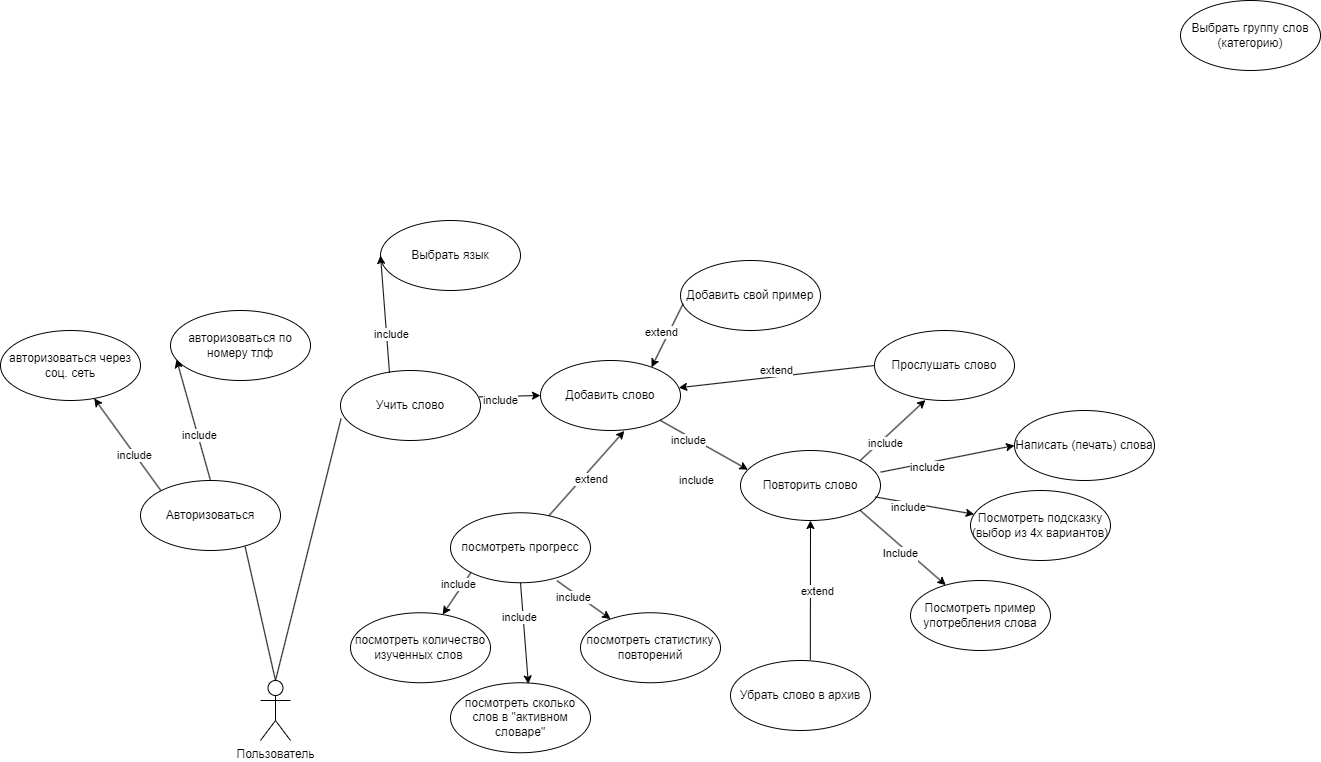

The diagram above was exported from draw.io. Its source (the exported page's mxGraphModel, read from the mxfile embedded in the PNG):
<mxGraphModel dx="1863" dy="1879" grid="1" gridSize="10" guides="1" tooltips="1" connect="1" arrows="1" fold="1" page="1" pageScale="1" pageWidth="827" pageHeight="1169" math="0" shadow="0">
  <root>
    <mxCell id="0" />
    <mxCell id="1" parent="0" />
    <mxCell id="r_jGdUgmC2tXPDYS81bA-1" value="Пользователь" style="shape=umlActor;verticalLabelPosition=bottom;verticalAlign=top;html=1;" parent="1" vertex="1">
      <mxGeometry x="-200" y="260" width="30" height="60" as="geometry" />
    </mxCell>
    <mxCell id="r_jGdUgmC2tXPDYS81bA-5" value="Авторизоваться" style="ellipse;whiteSpace=wrap;html=1;" parent="1" vertex="1">
      <mxGeometry x="-320" y="60" width="140" height="70" as="geometry" />
    </mxCell>
    <mxCell id="r_jGdUgmC2tXPDYS81bA-6" value="авторизоваться через соц. сеть" style="ellipse;whiteSpace=wrap;html=1;" parent="1" vertex="1">
      <mxGeometry x="-460" y="-90" width="140" height="70" as="geometry" />
    </mxCell>
    <mxCell id="r_jGdUgmC2tXPDYS81bA-7" value="авторизоваться по номеру тлф" style="ellipse;whiteSpace=wrap;html=1;" parent="1" vertex="1">
      <mxGeometry x="-290" y="-110" width="140" height="70" as="geometry" />
    </mxCell>
    <mxCell id="r_jGdUgmC2tXPDYS81bA-9" value="Выбрать язык" style="ellipse;whiteSpace=wrap;html=1;" parent="1" vertex="1">
      <mxGeometry x="-80" y="-200" width="140" height="70" as="geometry" />
    </mxCell>
    <mxCell id="r_jGdUgmC2tXPDYS81bA-10" value="Учить слово" style="ellipse;whiteSpace=wrap;html=1;" parent="1" vertex="1">
      <mxGeometry x="-120" y="-50" width="140" height="70" as="geometry" />
    </mxCell>
    <mxCell id="r_jGdUgmC2tXPDYS81bA-11" value="Добавить слово" style="ellipse;whiteSpace=wrap;html=1;" parent="1" vertex="1">
      <mxGeometry x="80" y="-60" width="140" height="70" as="geometry" />
    </mxCell>
    <mxCell id="r_jGdUgmC2tXPDYS81bA-16" value="посмотреть прогресс" style="ellipse;whiteSpace=wrap;html=1;" parent="1" vertex="1">
      <mxGeometry x="-10" y="92.25" width="140" height="70" as="geometry" />
    </mxCell>
    <mxCell id="Z2wg1_9LykbV9OReUZUt-3" value="" style="endArrow=classic;html=1;rounded=0;exitX=0;exitY=0;exitDx=0;exitDy=0;" parent="1" source="r_jGdUgmC2tXPDYS81bA-5" target="r_jGdUgmC2tXPDYS81bA-6" edge="1">
      <mxGeometry width="50" height="50" relative="1" as="geometry">
        <mxPoint x="-30" y="-90" as="sourcePoint" />
        <mxPoint x="440" y="110" as="targetPoint" />
      </mxGeometry>
    </mxCell>
    <mxCell id="Z2wg1_9LykbV9OReUZUt-12" value="include" style="edgeLabel;html=1;align=center;verticalAlign=middle;resizable=0;points=[];" parent="Z2wg1_9LykbV9OReUZUt-3" vertex="1" connectable="0">
      <mxGeometry x="-0.2063" y="1" relative="1" as="geometry">
        <mxPoint as="offset" />
      </mxGeometry>
    </mxCell>
    <mxCell id="Z2wg1_9LykbV9OReUZUt-4" value="" style="endArrow=classic;html=1;rounded=0;entryX=0.043;entryY=0.7;entryDx=0;entryDy=0;entryPerimeter=0;exitX=0.5;exitY=0;exitDx=0;exitDy=0;" parent="1" source="r_jGdUgmC2tXPDYS81bA-5" target="r_jGdUgmC2tXPDYS81bA-7" edge="1">
      <mxGeometry width="50" height="50" relative="1" as="geometry">
        <mxPoint x="2" y="-82" as="sourcePoint" />
        <mxPoint x="440" y="110" as="targetPoint" />
      </mxGeometry>
    </mxCell>
    <mxCell id="Z2wg1_9LykbV9OReUZUt-13" value="include" style="edgeLabel;html=1;align=center;verticalAlign=middle;resizable=0;points=[];" parent="Z2wg1_9LykbV9OReUZUt-4" vertex="1" connectable="0">
      <mxGeometry x="-0.2598" y="-1" relative="1" as="geometry">
        <mxPoint as="offset" />
      </mxGeometry>
    </mxCell>
    <mxCell id="Z2wg1_9LykbV9OReUZUt-6" value="" style="endArrow=none;html=1;rounded=0;exitX=0.5;exitY=0;exitDx=0;exitDy=0;exitPerimeter=0;entryX=0.747;entryY=0.943;entryDx=0;entryDy=0;entryPerimeter=0;" parent="1" source="r_jGdUgmC2tXPDYS81bA-1" target="r_jGdUgmC2tXPDYS81bA-5" edge="1">
      <mxGeometry width="50" height="50" relative="1" as="geometry">
        <mxPoint x="390" y="160" as="sourcePoint" />
        <mxPoint x="440" y="110" as="targetPoint" />
      </mxGeometry>
    </mxCell>
    <mxCell id="Z2wg1_9LykbV9OReUZUt-26" value="Повторить слово" style="ellipse;whiteSpace=wrap;html=1;" parent="1" vertex="1">
      <mxGeometry x="280" y="30" width="140" height="70" as="geometry" />
    </mxCell>
    <mxCell id="Z2wg1_9LykbV9OReUZUt-46" value="Выбрать группу слов (категорию)" style="ellipse;whiteSpace=wrap;html=1;" parent="1" vertex="1">
      <mxGeometry x="720" y="-420" width="140" height="70" as="geometry" />
    </mxCell>
    <mxCell id="Z2wg1_9LykbV9OReUZUt-54" value="" style="endArrow=classic;html=1;rounded=0;entryX=0;entryY=0.5;entryDx=0;entryDy=0;exitX=0.35;exitY=0.034;exitDx=0;exitDy=0;exitPerimeter=0;" parent="1" source="r_jGdUgmC2tXPDYS81bA-10" target="r_jGdUgmC2tXPDYS81bA-9" edge="1">
      <mxGeometry width="50" height="50" relative="1" as="geometry">
        <mxPoint x="200" y="20" as="sourcePoint" />
        <mxPoint x="250" y="140" as="targetPoint" />
      </mxGeometry>
    </mxCell>
    <mxCell id="Z2wg1_9LykbV9OReUZUt-62" value="include" style="edgeLabel;html=1;align=center;verticalAlign=middle;resizable=0;points=[];" parent="Z2wg1_9LykbV9OReUZUt-54" vertex="1" connectable="0">
      <mxGeometry x="-0.3303" y="-4" relative="1" as="geometry">
        <mxPoint as="offset" />
      </mxGeometry>
    </mxCell>
    <mxCell id="kzZGjwq0gQIr67yfrYNq-2" value="" style="endArrow=none;html=1;rounded=0;entryX=0.004;entryY=0.686;entryDx=0;entryDy=0;entryPerimeter=0;" parent="1" target="r_jGdUgmC2tXPDYS81bA-10" edge="1">
      <mxGeometry width="50" height="50" relative="1" as="geometry">
        <mxPoint x="-185" y="260" as="sourcePoint" />
        <mxPoint x="200" y="10" as="targetPoint" />
      </mxGeometry>
    </mxCell>
    <mxCell id="kzZGjwq0gQIr67yfrYNq-3" value="" style="endArrow=classic;html=1;rounded=0;entryX=0;entryY=0.5;entryDx=0;entryDy=0;exitX=0.99;exitY=0.377;exitDx=0;exitDy=0;exitPerimeter=0;" parent="1" source="r_jGdUgmC2tXPDYS81bA-10" target="r_jGdUgmC2tXPDYS81bA-11" edge="1">
      <mxGeometry width="50" height="50" relative="1" as="geometry">
        <mxPoint x="-20" y="60" as="sourcePoint" />
        <mxPoint x="60" y="40" as="targetPoint" />
      </mxGeometry>
    </mxCell>
    <mxCell id="kzZGjwq0gQIr67yfrYNq-4" value="include" style="edgeLabel;html=1;align=center;verticalAlign=middle;resizable=0;points=[];" parent="kzZGjwq0gQIr67yfrYNq-3" vertex="1" connectable="0">
      <mxGeometry x="-0.3303" y="-4" relative="1" as="geometry">
        <mxPoint as="offset" />
      </mxGeometry>
    </mxCell>
    <mxCell id="kzZGjwq0gQIr67yfrYNq-7" value="" style="endArrow=classic;html=1;rounded=0;entryX=0.599;entryY=1.006;entryDx=0;entryDy=0;entryPerimeter=0;" parent="1" source="r_jGdUgmC2tXPDYS81bA-16" target="r_jGdUgmC2tXPDYS81bA-11" edge="1">
      <mxGeometry width="50" height="50" relative="1" as="geometry">
        <mxPoint x="30" y="130" as="sourcePoint" />
        <mxPoint x="239" y="102" as="targetPoint" />
      </mxGeometry>
    </mxCell>
    <mxCell id="kzZGjwq0gQIr67yfrYNq-8" value="extend" style="edgeLabel;html=1;align=center;verticalAlign=middle;resizable=0;points=[];" parent="kzZGjwq0gQIr67yfrYNq-7" vertex="1" connectable="0">
      <mxGeometry x="-0.0067" y="-7" relative="1" as="geometry">
        <mxPoint as="offset" />
      </mxGeometry>
    </mxCell>
    <mxCell id="kzZGjwq0gQIr67yfrYNq-9" value="Прослушать слово" style="ellipse;whiteSpace=wrap;html=1;" parent="1" vertex="1">
      <mxGeometry x="414" y="-90" width="140" height="70" as="geometry" />
    </mxCell>
    <mxCell id="kzZGjwq0gQIr67yfrYNq-10" value="" style="endArrow=classic;html=1;rounded=0;exitX=0;exitY=0.5;exitDx=0;exitDy=0;" parent="1" source="kzZGjwq0gQIr67yfrYNq-9" target="r_jGdUgmC2tXPDYS81bA-11" edge="1">
      <mxGeometry width="50" height="50" relative="1" as="geometry">
        <mxPoint x="300" y="-20" as="sourcePoint" />
        <mxPoint x="228" y="-96" as="targetPoint" />
      </mxGeometry>
    </mxCell>
    <mxCell id="kzZGjwq0gQIr67yfrYNq-11" value="extend" style="edgeLabel;html=1;align=center;verticalAlign=middle;resizable=0;points=[];" parent="kzZGjwq0gQIr67yfrYNq-10" vertex="1" connectable="0">
      <mxGeometry x="-0.0067" y="-7" relative="1" as="geometry">
        <mxPoint as="offset" />
      </mxGeometry>
    </mxCell>
    <mxCell id="kzZGjwq0gQIr67yfrYNq-12" value="Добавить свой пример" style="ellipse;whiteSpace=wrap;html=1;" parent="1" vertex="1">
      <mxGeometry x="220" y="-160" width="140" height="70" as="geometry" />
    </mxCell>
    <mxCell id="kzZGjwq0gQIr67yfrYNq-13" value="" style="endArrow=classic;html=1;rounded=0;exitX=0.019;exitY=0.617;exitDx=0;exitDy=0;exitPerimeter=0;entryX=0.793;entryY=0.097;entryDx=0;entryDy=0;entryPerimeter=0;" parent="1" source="kzZGjwq0gQIr67yfrYNq-12" target="r_jGdUgmC2tXPDYS81bA-11" edge="1">
      <mxGeometry width="50" height="50" relative="1" as="geometry">
        <mxPoint x="370" y="-110" as="sourcePoint" />
        <mxPoint x="279" y="-113" as="targetPoint" />
      </mxGeometry>
    </mxCell>
    <mxCell id="kzZGjwq0gQIr67yfrYNq-14" value="extend" style="edgeLabel;html=1;align=center;verticalAlign=middle;resizable=0;points=[];" parent="kzZGjwq0gQIr67yfrYNq-13" vertex="1" connectable="0">
      <mxGeometry x="-0.0067" y="-7" relative="1" as="geometry">
        <mxPoint as="offset" />
      </mxGeometry>
    </mxCell>
    <mxCell id="zGfZc_qTO8Vhz2iltO4A-1" value="Убрать слово в архив" style="ellipse;whiteSpace=wrap;html=1;" parent="1" vertex="1">
      <mxGeometry x="270" y="240" width="140" height="70" as="geometry" />
    </mxCell>
    <mxCell id="zGfZc_qTO8Vhz2iltO4A-2" value="" style="endArrow=classic;html=1;rounded=0;exitX=0.57;exitY=-0.011;exitDx=0;exitDy=0;entryX=0.5;entryY=1;entryDx=0;entryDy=0;exitPerimeter=0;" parent="1" source="zGfZc_qTO8Vhz2iltO4A-1" target="Z2wg1_9LykbV9OReUZUt-26" edge="1">
      <mxGeometry width="50" height="50" relative="1" as="geometry">
        <mxPoint x="-20" y="70" as="sourcePoint" />
        <mxPoint x="50" y="350" as="targetPoint" />
        <Array as="points" />
      </mxGeometry>
    </mxCell>
    <mxCell id="zGfZc_qTO8Vhz2iltO4A-3" value="extend" style="edgeLabel;html=1;align=center;verticalAlign=middle;resizable=0;points=[];" parent="zGfZc_qTO8Vhz2iltO4A-2" vertex="1" connectable="0">
      <mxGeometry x="-0.0067" y="-7" relative="1" as="geometry">
        <mxPoint as="offset" />
      </mxGeometry>
    </mxCell>
    <mxCell id="zGfZc_qTO8Vhz2iltO4A-4" value="посмотреть количество изученных слов&amp;nbsp;" style="ellipse;whiteSpace=wrap;html=1;" parent="1" vertex="1">
      <mxGeometry x="-110" y="192.25" width="140" height="70" as="geometry" />
    </mxCell>
    <mxCell id="zGfZc_qTO8Vhz2iltO4A-5" value="посмотреть сколько слов в &quot;активном словаре&quot;" style="ellipse;whiteSpace=wrap;html=1;" parent="1" vertex="1">
      <mxGeometry x="-10" y="262.25" width="140" height="70" as="geometry" />
    </mxCell>
    <mxCell id="zGfZc_qTO8Vhz2iltO4A-6" value="посмотреть статистику повторений" style="ellipse;whiteSpace=wrap;html=1;" parent="1" vertex="1">
      <mxGeometry x="120" y="192.25" width="140" height="70" as="geometry" />
    </mxCell>
    <mxCell id="zGfZc_qTO8Vhz2iltO4A-7" value="" style="endArrow=classic;html=1;rounded=0;exitX=0;exitY=1;exitDx=0;exitDy=0;" parent="1" source="r_jGdUgmC2tXPDYS81bA-16" target="zGfZc_qTO8Vhz2iltO4A-4" edge="1">
      <mxGeometry width="50" height="50" relative="1" as="geometry">
        <mxPoint x="-140" y="272.25" as="sourcePoint" />
        <mxPoint x="50" y="315.25" as="targetPoint" />
      </mxGeometry>
    </mxCell>
    <mxCell id="zGfZc_qTO8Vhz2iltO4A-8" value="include" style="edgeLabel;html=1;align=center;verticalAlign=middle;resizable=0;points=[];" parent="zGfZc_qTO8Vhz2iltO4A-7" vertex="1" connectable="0">
      <mxGeometry x="-0.3303" y="-4" relative="1" as="geometry">
        <mxPoint as="offset" />
      </mxGeometry>
    </mxCell>
    <mxCell id="zGfZc_qTO8Vhz2iltO4A-9" value="" style="endArrow=classic;html=1;rounded=0;entryX=0.556;entryY=0.017;entryDx=0;entryDy=0;exitX=0.5;exitY=1;exitDx=0;exitDy=0;entryPerimeter=0;" parent="1" source="r_jGdUgmC2tXPDYS81bA-16" target="zGfZc_qTO8Vhz2iltO4A-5" edge="1">
      <mxGeometry width="50" height="50" relative="1" as="geometry">
        <mxPoint x="70" y="202.25" as="sourcePoint" />
        <mxPoint x="260" y="245.25" as="targetPoint" />
      </mxGeometry>
    </mxCell>
    <mxCell id="zGfZc_qTO8Vhz2iltO4A-10" value="include" style="edgeLabel;html=1;align=center;verticalAlign=middle;resizable=0;points=[];" parent="zGfZc_qTO8Vhz2iltO4A-9" vertex="1" connectable="0">
      <mxGeometry x="-0.3303" y="-4" relative="1" as="geometry">
        <mxPoint as="offset" />
      </mxGeometry>
    </mxCell>
    <mxCell id="zGfZc_qTO8Vhz2iltO4A-11" value="" style="endArrow=classic;html=1;rounded=0;exitX=0.761;exitY=0.971;exitDx=0;exitDy=0;exitPerimeter=0;" parent="1" source="r_jGdUgmC2tXPDYS81bA-16" target="zGfZc_qTO8Vhz2iltO4A-6" edge="1">
      <mxGeometry width="50" height="50" relative="1" as="geometry">
        <mxPoint x="400" y="232.25" as="sourcePoint" />
        <mxPoint x="590" y="275.25" as="targetPoint" />
      </mxGeometry>
    </mxCell>
    <mxCell id="zGfZc_qTO8Vhz2iltO4A-12" value="include" style="edgeLabel;html=1;align=center;verticalAlign=middle;resizable=0;points=[];" parent="zGfZc_qTO8Vhz2iltO4A-11" vertex="1" connectable="0">
      <mxGeometry x="-0.3303" y="-4" relative="1" as="geometry">
        <mxPoint as="offset" />
      </mxGeometry>
    </mxCell>
    <mxCell id="zGfZc_qTO8Vhz2iltO4A-16" value="Написать (печать) слова" style="ellipse;whiteSpace=wrap;html=1;" parent="1" vertex="1">
      <mxGeometry x="554" y="-10" width="140" height="70" as="geometry" />
    </mxCell>
    <mxCell id="zGfZc_qTO8Vhz2iltO4A-17" value="Посмотреть подсказку (выбор из 4х вариантов)" style="ellipse;whiteSpace=wrap;html=1;" parent="1" vertex="1">
      <mxGeometry x="510" y="70" width="140" height="70" as="geometry" />
    </mxCell>
    <mxCell id="zGfZc_qTO8Vhz2iltO4A-18" value="Посмотреть пример употребления слова" style="ellipse;whiteSpace=wrap;html=1;" parent="1" vertex="1">
      <mxGeometry x="450" y="160" width="140" height="70" as="geometry" />
    </mxCell>
    <mxCell id="zGfZc_qTO8Vhz2iltO4A-23" value="" style="endArrow=classic;html=1;rounded=0;entryX=0;entryY=0.5;entryDx=0;entryDy=0;exitX=1.001;exitY=0.309;exitDx=0;exitDy=0;exitPerimeter=0;" parent="1" source="Z2wg1_9LykbV9OReUZUt-26" target="zGfZc_qTO8Vhz2iltO4A-16" edge="1">
      <mxGeometry width="50" height="50" relative="1" as="geometry">
        <mxPoint x="460" y="40" as="sourcePoint" />
        <mxPoint x="468" y="141" as="targetPoint" />
      </mxGeometry>
    </mxCell>
    <mxCell id="zGfZc_qTO8Vhz2iltO4A-24" value="include" style="edgeLabel;html=1;align=center;verticalAlign=middle;resizable=0;points=[];" parent="zGfZc_qTO8Vhz2iltO4A-23" vertex="1" connectable="0">
      <mxGeometry x="-0.3303" y="-4" relative="1" as="geometry">
        <mxPoint as="offset" />
      </mxGeometry>
    </mxCell>
    <mxCell id="zGfZc_qTO8Vhz2iltO4A-25" value="" style="endArrow=classic;html=1;rounded=0;exitX=0.961;exitY=0.663;exitDx=0;exitDy=0;exitPerimeter=0;" parent="1" source="Z2wg1_9LykbV9OReUZUt-26" target="zGfZc_qTO8Vhz2iltO4A-17" edge="1">
      <mxGeometry width="50" height="50" relative="1" as="geometry">
        <mxPoint x="430" y="90" as="sourcePoint" />
        <mxPoint x="438" y="191" as="targetPoint" />
      </mxGeometry>
    </mxCell>
    <mxCell id="zGfZc_qTO8Vhz2iltO4A-26" value="include" style="edgeLabel;html=1;align=center;verticalAlign=middle;resizable=0;points=[];" parent="zGfZc_qTO8Vhz2iltO4A-25" vertex="1" connectable="0">
      <mxGeometry x="-0.3303" y="-4" relative="1" as="geometry">
        <mxPoint as="offset" />
      </mxGeometry>
    </mxCell>
    <mxCell id="zGfZc_qTO8Vhz2iltO4A-27" value="" style="endArrow=classic;html=1;rounded=0;exitX=1;exitY=1;exitDx=0;exitDy=0;" parent="1" source="Z2wg1_9LykbV9OReUZUt-26" target="zGfZc_qTO8Vhz2iltO4A-18" edge="1">
      <mxGeometry width="50" height="50" relative="1" as="geometry">
        <mxPoint x="420" y="120" as="sourcePoint" />
        <mxPoint x="428" y="221" as="targetPoint" />
      </mxGeometry>
    </mxCell>
    <mxCell id="zGfZc_qTO8Vhz2iltO4A-28" value="include" style="edgeLabel;html=1;align=center;verticalAlign=middle;resizable=0;points=[];" parent="zGfZc_qTO8Vhz2iltO4A-27" vertex="1" connectable="0">
      <mxGeometry x="-0.3303" y="-4" relative="1" as="geometry">
        <mxPoint x="-190" y="-58" as="offset" />
      </mxGeometry>
    </mxCell>
    <mxCell id="zGfZc_qTO8Vhz2iltO4A-33" value="Include&lt;div&gt;&lt;br&gt;&lt;/div&gt;" style="edgeLabel;html=1;align=center;verticalAlign=middle;resizable=0;points=[];" parent="zGfZc_qTO8Vhz2iltO4A-27" vertex="1" connectable="0">
      <mxGeometry x="-0.2041" y="2" relative="1" as="geometry">
        <mxPoint x="5" y="22" as="offset" />
      </mxGeometry>
    </mxCell>
    <mxCell id="zGfZc_qTO8Vhz2iltO4A-29" value="" style="endArrow=classic;html=1;rounded=0;entryX=0.364;entryY=0.994;entryDx=0;entryDy=0;exitX=1;exitY=0;exitDx=0;exitDy=0;entryPerimeter=0;" parent="1" source="Z2wg1_9LykbV9OReUZUt-26" target="kzZGjwq0gQIr67yfrYNq-9" edge="1">
      <mxGeometry width="50" height="50" relative="1" as="geometry">
        <mxPoint x="380" y="10" as="sourcePoint" />
        <mxPoint x="388" y="111" as="targetPoint" />
      </mxGeometry>
    </mxCell>
    <mxCell id="zGfZc_qTO8Vhz2iltO4A-30" value="include" style="edgeLabel;html=1;align=center;verticalAlign=middle;resizable=0;points=[];" parent="zGfZc_qTO8Vhz2iltO4A-29" vertex="1" connectable="0">
      <mxGeometry x="-0.3303" y="-4" relative="1" as="geometry">
        <mxPoint as="offset" />
      </mxGeometry>
    </mxCell>
    <mxCell id="zGfZc_qTO8Vhz2iltO4A-31" value="" style="endArrow=classic;html=1;rounded=0;entryX=0.053;entryY=0.274;entryDx=0;entryDy=0;exitX=1;exitY=1;exitDx=0;exitDy=0;entryPerimeter=0;" parent="1" source="r_jGdUgmC2tXPDYS81bA-11" target="Z2wg1_9LykbV9OReUZUt-26" edge="1">
      <mxGeometry width="50" height="50" relative="1" as="geometry">
        <mxPoint x="260" y="20" as="sourcePoint" />
        <mxPoint x="268" y="121" as="targetPoint" />
      </mxGeometry>
    </mxCell>
    <mxCell id="zGfZc_qTO8Vhz2iltO4A-32" value="include" style="edgeLabel;html=1;align=center;verticalAlign=middle;resizable=0;points=[];" parent="zGfZc_qTO8Vhz2iltO4A-31" vertex="1" connectable="0">
      <mxGeometry x="-0.3303" y="-4" relative="1" as="geometry">
        <mxPoint as="offset" />
      </mxGeometry>
    </mxCell>
  </root>
</mxGraphModel>